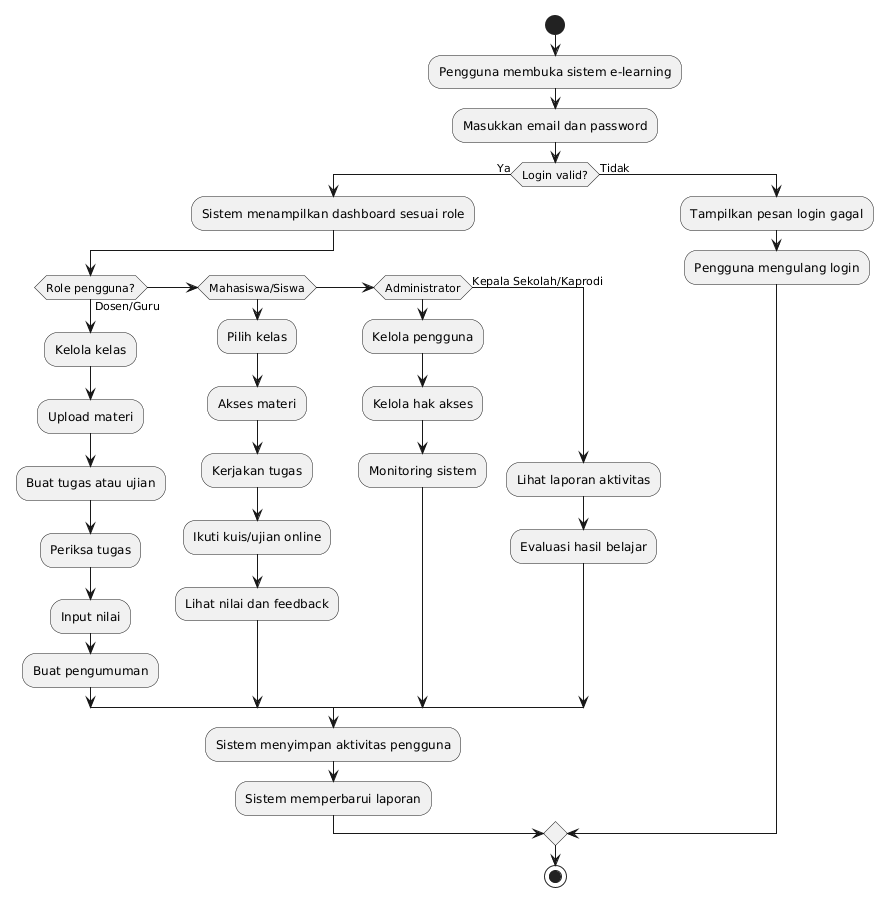

The diagram above was rendered by PlantUML. Its source (embedded in the PNG):
@startuml
start

:Pengguna membuka sistem e-learning;
:Masukkan email dan password;

if (Login valid?) then (Ya)
  :Sistem menampilkan dashboard sesuai role;

  if (Role pengguna?) then (Dosen/Guru)
    :Kelola kelas;
    :Upload materi;
    :Buat tugas atau ujian;
    :Periksa tugas;
    :Input nilai;
    :Buat pengumuman;
  elseif (Mahasiswa/Siswa)
    :Pilih kelas;
    :Akses materi;
    :Kerjakan tugas;
    :Ikuti kuis/ujian online;
    :Lihat nilai dan feedback;
  elseif (Administrator)
    :Kelola pengguna;
    :Kelola hak akses;
    :Monitoring sistem;
  else (Kepala Sekolah/Kaprodi)
    :Lihat laporan aktivitas;
    :Evaluasi hasil belajar;
  endif

  :Sistem menyimpan aktivitas pengguna;
  :Sistem memperbarui laporan;

else (Tidak)
  :Tampilkan pesan login gagal;
  :Pengguna mengulang login;
endif

stop
@enduml